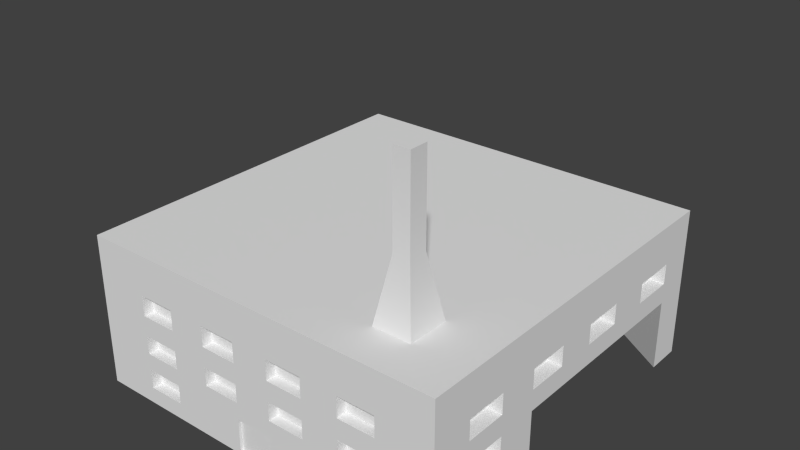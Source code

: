 # Source: hq.blend  (saved by Blender 2.66.0; exported with 4.5.12 LTS)
import bpy
from mathutils import Matrix  # noqa: F401  (used for matrix-valued properties, if any)

bpy.ops.wm.read_factory_settings(use_empty=True)
scene = bpy.context.scene
scene.name = 'Scene'

# ---- collections
col_collection_1 = bpy.data.collections.new('Collection 1'); scene.collection.children.link(col_collection_1)

# ---- world
world_world = bpy.data.worlds.new('World'); scene.world = world_world
world_world.color = (0.05088, 0.05088, 0.05088)
world_world.use_sun_shadow = False
world_world.sun_shadow_jitter_overblur = 0.0
world_world.cycles.sampling_method = 'MANUAL'
world_world.cycles.sample_map_resolution = 256

# ---- meshes
me_cube_001 = bpy.data.meshes.new('Cube.001')
me_cube_001.from_pydata([(7.106, -7.106, -1.0), (-7.106, -7.106, -1.0), (7.106, 7.106, 1.723), (7.106, -7.106, 1.723), (-7.106, -7.106, 1.723), (-7.106, 7.106, 1.723), (7.106, 7.106, 4.812), (7.106, -7.106, 4.812), (-7.106, -7.106, 4.812), (-7.106, 7.106, 4.812), (7.106, 2.369, 1.723), (7.106, -2.369, 1.723), (7.106, -2.369, -1.0), (-7.106, -2.369, 1.723), (-7.106, 2.369, 1.723), (-7.106, -2.369, -1.0), (7.106, 2.369, 4.812), (7.106, -2.369, 4.812), (-7.106, -2.369, 4.812), (-7.106, 2.369, 4.812), (7.106, -7.106, 0.3615), (-7.106, -7.106, 0.3615), (7.106, -2.369, 0.3615), (-7.106, -2.369, 0.3615), (5.0, -7.106, 1.723), (5.0, -7.106, -1.0), (5.0, 7.106, 1.723), (5.0, -7.106, 4.812), (5.0, 7.106, 4.812), (5.0, -2.369, 1.723), (5.0, -2.369, 0.3615), (5.0, -2.369, -1.0), (5.0, 2.369, 4.812), (5.0, -2.369, 4.812), (5.0, -7.106, 0.3615), (-7.106, 5.738, 1.723), (-7.106, 5.738, 4.812), (7.106, 5.738, 1.723), (7.106, 5.738, 4.812), (5.0, 5.738, 4.812), (-5.025, -7.106, 1.723), (-5.025, -7.106, 4.812), (-5.025, -2.369, 1.723), (-5.025, -2.369, 0.3615), (-5.025, -2.369, -1.0), (-5.025, -7.106, -1.0), (-5.025, 7.106, 1.723), (-5.025, 7.106, 4.812), (-5.025, 2.369, 4.812), (-5.025, -2.369, 4.812), (-5.025, -7.106, 0.3615), (-5.025, 5.738, 4.812), (7.106, 7.106, -0.9689), (5.0, 7.106, -0.9689), (7.106, 5.738, -0.9689), (-7.106, 7.106, -0.9916), (-7.106, 5.738, -0.9916), (-5.025, 7.106, -0.9916), (-7.106, -7.106, 2.495), (-7.106, -7.106, 3.268), (-7.106, -7.106, 4.04), (-7.106, 7.106, 4.04), (-7.106, 7.106, 3.268), (-7.106, 7.106, 2.495), (7.106, 7.106, 2.495), (7.106, 7.106, 3.268), (7.106, 7.106, 4.04), (7.106, -7.106, 4.04), (7.106, -7.106, 3.268), (7.106, -7.106, 2.495), (-7.106, 2.369, 2.495), (-7.106, 2.369, 3.268), (-7.106, 2.369, 4.04), (-7.106, -2.369, 2.495), (-7.106, -2.369, 3.268), (-7.106, -2.369, 4.04), (7.106, -2.369, 2.495), (7.106, -2.369, 3.268), (7.106, -2.369, 4.04), (7.106, 2.369, 2.495), (7.106, 2.369, 3.268), (7.106, 2.369, 4.04), (5.0, -7.106, 2.495), (5.0, -7.106, 3.268), (5.0, -7.106, 4.04), (5.0, 7.106, 2.495), (5.0, 7.106, 3.268), (5.0, 7.106, 4.04), (7.106, 5.738, 2.495), (7.106, 5.738, 3.268), (7.106, 5.738, 4.04), (-7.106, 5.738, 2.495), (-7.106, 5.738, 3.268), (-7.106, 5.738, 4.04), (-5.025, 7.106, 2.495), (-5.025, 7.106, 3.268), (-5.025, 7.106, 4.04), (-5.025, -7.106, 2.495), (-5.025, -7.106, 3.268), (-5.025, -7.106, 4.04), (7.106, -3.948, 1.723), (7.106, -5.527, 1.723), (-7.106, -3.948, -1.0), (-7.106, -5.527, -1.0), (7.106, -3.948, 4.812), (7.106, -5.527, 4.812), (7.106, -3.948, -1.0), (7.106, -5.527, -1.0), (-7.106, -3.948, 1.723), (-7.106, -5.527, 1.723), (-7.106, -3.948, 4.812), (-7.106, -5.527, 4.812), (7.106, -5.527, 0.3615), (7.106, -3.948, 0.3615), (-7.106, -3.948, 0.3615), (-7.106, -5.527, 0.3615), (5.0, -5.527, -1.0), (5.0, -3.948, -1.0), (5.0, -5.527, 4.812), (5.0, -3.948, 4.812), (-5.025, -5.527, -1.0), (-5.025, -3.948, -1.0), (-5.025, -5.527, 4.812), (-5.025, -3.948, 4.812), (-7.106, -5.527, 2.495), (-7.106, -3.948, 2.495), (-7.106, -5.527, 3.268), (-7.106, -3.948, 3.268), (-7.106, -5.527, 4.04), (-7.106, -3.948, 4.04), (7.106, -3.948, 2.495), (7.106, -5.527, 2.495), (7.106, -3.948, 3.268), (7.106, -5.527, 3.268), (7.106, -3.948, 4.04), (7.106, -5.527, 4.04), (7.106, -0.7896, 1.723), (7.106, 0.7896, 1.723), (-7.106, 0.7896, 1.723), (-7.106, -0.7896, 1.723), (7.106, -0.7896, 4.812), (7.106, 0.7896, 4.812), (-7.106, 0.7896, 4.812), (-7.106, -0.7896, 4.812), (5.0, -0.7896, 4.812), (5.0, 0.7896, 4.812), (-5.025, -0.7896, 4.812), (-5.025, 0.7896, 4.812), (-7.106, -0.7896, 2.495), (-7.106, 0.7896, 2.495), (-7.106, -0.7896, 3.268), (-7.106, 0.7896, 3.268), (-7.106, -0.7896, 4.04), (-7.106, 0.7896, 4.04), (7.106, 0.7896, 2.495), (7.106, -0.7896, 2.495), (7.106, 0.7896, 3.268), (7.106, -0.7896, 3.268), (7.106, 0.7896, 4.04), (7.106, -0.7896, 4.04), (7.106, -7.106, 1.011), (-7.106, -7.106, 1.011), (7.106, -2.369, 1.011), (-7.106, -2.369, 1.011), (5.0, -2.369, 1.011), (5.0, -7.106, 1.011), (-5.025, -2.369, 1.011), (-5.025, -7.106, 1.011), (7.106, -3.948, 1.011), (7.106, -5.527, 1.011), (-7.106, -5.527, 1.011), (-7.106, -3.948, 1.011), (-7.106, 4.053, 1.723), (-7.106, 4.053, 4.812), (7.106, 4.053, 1.723), (7.106, 4.053, 4.812), (5.0, 4.053, 4.812), (-5.025, 4.053, 4.812), (-7.106, 4.053, 2.495), (-7.106, 4.053, 3.268), (-7.106, 4.053, 4.04), (7.106, 4.053, 2.495), (7.106, 4.053, 3.268), (7.106, 4.053, 4.04), (6.569, -3.948, 1.011), (6.569, -5.527, 1.011), (-6.569, -5.527, 1.011), (-6.569, -3.948, 1.011), (6.569, 0.7896, 2.495), (6.569, -0.7896, 2.495), (6.569, 0.7896, 3.268), (6.569, -0.7896, 3.268), (6.569, -3.948, 2.495), (6.569, -5.527, 2.495), (6.569, -3.948, 3.268), (6.569, -5.527, 3.268), (-6.569, -3.948, -0.3667), (-6.569, -5.527, -0.3667), (6.569, -5.527, -0.3667), (6.569, -3.948, -0.3667), (-6.569, -5.527, 3.268), (-6.569, -3.948, 3.268), (-7.106, -3.948, -0.3667), (-7.106, -5.527, -0.3667), (7.106, -5.527, -0.3667), (7.106, -3.948, -0.3667), (-5.025, -2.369, -0.3667), (-5.025, -7.106, -0.3667), (5.0, -2.369, -0.3667), (5.0, -7.106, -0.3667), (-6.569, 4.053, 2.495), (-6.569, 4.053, 3.268), (6.569, 4.053, 2.495), (6.569, 4.053, 3.268), (6.569, -3.948, 1.723), (6.569, -5.527, 1.723), (-6.569, -3.948, 1.723), (-6.569, -5.527, 1.723), (6.569, 2.369, 2.495), (6.569, 2.369, 3.268), (-6.569, -5.527, 2.495), (-6.569, -3.948, 2.495), (-6.569, -0.7896, 2.495), (-6.569, 0.7896, 2.495), (-6.569, -0.7896, 3.268), (-6.569, 0.7896, 3.268), (-6.569, 2.369, 2.495), (-6.569, 2.369, 3.268), (-6.569, -2.369, 2.495), (-6.569, -2.369, 3.268), (-7.106, -2.369, -0.3667), (7.106, -2.369, -0.3667), (-7.106, -7.106, -0.3667), (7.106, -7.106, -0.3667), (6.569, 5.738, 2.495), (6.569, 5.738, 3.268), (-6.569, 5.738, 2.495), (-6.569, 5.738, 3.268), (6.569, -5.527, 0.3615), (6.569, -3.948, 0.3615), (-6.569, -3.948, 0.3615), (-6.569, -5.527, 0.3615), (6.569, -2.369, 3.268), (6.569, -2.369, 2.495), (-3.593, 5.738, 4.812), (-2.16, 5.738, 4.812), (-0.7283, 5.738, 4.812), (0.7037, 5.738, 4.812), (2.136, 5.738, 4.812), (3.568, 5.738, 4.812), (-3.593, -7.106, 1.723), (-2.16, -7.106, 1.723), (-0.7283, -7.106, 1.723), (0.7037, -7.106, 1.723), (2.136, -7.106, 1.723), (3.568, -7.106, 1.723), (-3.593, -7.106, 4.812), (-2.16, -7.106, 4.812), (-0.7283, -7.106, 4.812), (0.7037, -7.106, 4.812), (2.136, -7.106, 4.812), (3.568, -7.106, 4.812), (-3.593, -2.369, 1.723), (-2.16, -2.369, 1.723), (-0.7283, -2.369, 1.723), (0.7037, -2.369, 1.723), (2.136, -2.369, 1.723), (3.568, -2.369, 1.723), (-3.593, -2.369, 0.3615), (-2.16, -2.369, 0.3615), (-0.7283, -2.369, 0.3615), (0.7037, -2.369, 0.3615), (2.136, -2.369, 0.3615), (3.568, -2.369, 0.3615), (-3.593, -2.369, -1.0), (-2.16, -2.369, -1.0), (-0.7283, -2.369, -1.0), (0.7037, -2.369, -1.0), (2.136, -2.369, -1.0), (3.568, -2.369, -1.0), (-3.593, -7.106, -1.0), (-2.16, -7.106, -1.0), (-0.7283, -7.106, -1.0), (0.7037, -7.106, -1.0), (2.136, -7.106, -1.0), (3.568, -7.106, -1.0), (-3.593, 7.106, 1.723), (-2.16, 7.106, 1.723), (-0.7283, 7.106, 1.723), (0.7037, 7.106, 1.723), (2.136, 7.106, 1.723), (3.568, 7.106, 1.723), (-3.593, 7.106, 4.812), (-2.16, 7.106, 4.812), (-0.7283, 7.106, 4.812), (0.7037, 7.106, 4.812), (2.136, 7.106, 4.812), (3.568, 7.106, 4.812), (-3.593, 2.369, 4.812), (-2.16, 2.369, 4.812), (-0.7283, 2.369, 4.812), (0.7037, 2.369, 4.812), (2.136, 2.369, 4.812), (3.568, 2.369, 4.812), (-3.593, -2.369, 4.812), (-2.16, -2.369, 4.812), (-0.7283, -2.369, 4.812), (0.7037, -2.369, 4.812), (2.136, -2.369, 4.812), (3.568, -2.369, 4.812), (-3.593, -7.106, 0.3615), (-2.16, -7.106, 0.3615), (-0.7283, -7.106, 0.3615), (0.7037, -7.106, 0.3615), (2.136, -7.106, 0.3615), (3.568, -7.106, 0.3615), (3.568, -7.106, 2.495), (2.136, -7.106, 2.495), (0.7037, -7.106, 2.495), (-0.7283, -7.106, 2.495), (-2.16, -7.106, 2.495), (-3.593, -7.106, 2.495), (3.568, -7.106, 3.268), (2.136, -7.106, 3.268), (0.7037, -7.106, 3.268), (-0.7283, -7.106, 3.268), (-2.16, -7.106, 3.268), (-3.593, -7.106, 3.268), (3.568, -7.106, 4.04), (2.136, -7.106, 4.04), (0.7037, -7.106, 4.04), (-0.7283, -7.106, 4.04), (-2.16, -7.106, 4.04), (-3.593, -7.106, 4.04), (-3.593, 7.106, 2.495), (-2.16, 7.106, 2.495), (-0.7283, 7.106, 2.495), (0.7037, 7.106, 2.495), (2.136, 7.106, 2.495), (3.568, 7.106, 2.495), (-3.593, 7.106, 3.268), (-2.16, 7.106, 3.268), (-0.7283, 7.106, 3.268), (0.7037, 7.106, 3.268), (2.136, 7.106, 3.268), (3.568, 7.106, 3.268), (-3.593, 7.106, 4.04), (-2.16, 7.106, 4.04), (-0.7283, 7.106, 4.04), (0.7037, 7.106, 4.04), (2.136, 7.106, 4.04), (3.568, 7.106, 4.04), (-3.593, -3.948, 4.812), (-2.16, -3.948, 4.812), (-0.7283, -3.948, 4.812), (0.7037, -3.948, 4.812), (2.136, -3.948, 4.812), (3.568, -3.948, 4.812), (-3.593, -5.527, 4.812), (-2.16, -5.527, 4.812), (-0.7283, -5.527, 4.812), (0.7037, -5.527, 4.812), (2.136, -5.527, 4.812), (3.568, -5.527, 4.812), (3.568, -3.948, -1.0), (2.136, -3.948, -1.0), (0.7037, -3.948, -1.0), (-0.7283, -3.948, -1.0), (-2.16, -3.948, -1.0), (-3.593, -3.948, -1.0), (3.568, -5.527, -1.0), (2.136, -5.527, -1.0), (0.7037, -5.527, -1.0), (-0.7283, -5.527, -1.0), (-2.16, -5.527, -1.0), (-3.593, -5.527, -1.0), (-3.593, 0.7896, 4.812), (-2.16, 0.7896, 4.812), (-0.7283, 0.7896, 4.812), (0.7037, 0.7896, 4.812), (2.136, 0.7896, 4.812), (3.568, 0.7896, 4.812), (-3.593, -0.7896, 4.812), (-2.16, -0.7896, 4.812), (-0.7283, -0.7896, 4.812), (0.7037, -0.7896, 4.812), (2.136, -0.7896, 4.812), (3.568, -0.7896, 4.812), (3.568, -2.369, 1.011), (2.136, -2.369, 1.011), (0.7037, -2.369, 1.011), (-0.7283, -2.369, 1.011), (-2.16, -2.369, 1.011), (-3.593, -2.369, 1.011), (-3.593, -7.106, 1.011), (-2.16, -7.106, 1.011), (-0.7283, -7.106, 1.011), (0.7037, -7.106, 1.011), (2.136, -7.106, 1.011), (3.568, -7.106, 1.011), (-3.593, 4.053, 4.812), (-2.16, 4.053, 4.812), (-0.7283, 4.053, 4.812), (0.7037, 4.053, 4.812), (2.136, 4.053, 4.812), (3.568, 4.053, 4.812), (3.568, -2.369, -0.3667), (2.136, -2.369, -0.3667), (0.7037, -2.369, -0.3667), (-0.7283, -2.369, -0.3667), (-2.16, -2.369, -0.3667), (-3.593, -2.369, -0.3667), (-3.593, -7.106, -0.3667), (-2.16, -7.106, -0.3667), (-0.7283, -7.106, -0.3667), (0.7037, -7.106, -0.3667), (2.136, -7.106, -0.3667), (3.568, -7.106, -0.3667), (5.0, 6.444, 2.495), (5.0, 6.444, 3.268), (-5.025, 6.444, 2.495), (-5.025, 6.444, 3.268), (-3.593, 6.444, 2.495), (-2.16, 6.444, 2.495), (-0.7283, 6.444, 2.495), (0.7037, 6.444, 2.495), (2.136, 6.444, 2.495), (3.568, 6.444, 2.495), (-3.593, 6.444, 3.268), (-2.16, 6.444, 3.268), (-0.7283, 6.444, 3.268), (0.7037, 6.444, 3.268), (2.136, 6.444, 3.268), (3.568, 6.444, 3.268), (7.106, -7.106, -0.91), (-7.106, -7.106, -0.91), (7.106, -2.369, -0.91), (-7.106, -2.369, -0.91), (5.0, -7.106, -0.91), (5.0, -2.369, -0.91), (-5.025, -7.106, -0.91), (-5.025, -2.369, -0.91), (7.106, -3.948, -0.91), (7.106, -5.527, -0.91), (-7.106, -5.527, -0.91), (-7.106, -3.948, -0.91), (-3.593, -2.369, -0.91), (-2.16, -2.369, -0.91), (-0.7283, -2.369, -0.91), (0.7037, -2.369, -0.91), (2.136, -2.369, -0.91), (3.568, -2.369, -0.91), (3.568, -7.106, -0.91), (2.136, -7.106, -0.91), (0.7037, -7.106, -0.91), (-0.7283, -7.106, -0.91), (-2.16, -7.106, -0.91), (-3.593, -7.106, -0.91), (4.601, -4.388, 7.134), (4.601, -5.087, 7.134), (3.568, -6.713, -0.3667), (-3.593, -6.713, -0.3667), (3.568, -6.713, 1.723), (2.136, -6.713, 1.723), (0.7037, -6.713, 1.723), (-0.7283, -6.713, 1.723), (5.0, -6.713, 0.3615), (5.0, -6.713, 1.723), (-0.7283, -6.99, -0.91), (0.7037, -6.99, -0.91), (-5.025, -6.713, 1.011), (5.0, -6.713, 1.011), (-5.025, -6.713, 3.268), (-5.025, -6.713, 2.495), (-2.16, -6.713, 1.011), (-3.593, -6.713, 1.011), (-3.593, -6.713, 3.268), (-2.16, -6.713, 3.268), (4.601, -5.087, 10.43), (4.601, -4.388, 10.43), (3.967, -5.087, 7.134), (3.967, -4.388, 7.134), (0.7037, -6.99, -0.3667), (-0.7283, -6.99, -0.3667), (0.7037, -6.99, 0.3615), (-0.7283, -6.99, 0.3615), (2.136, -6.713, 2.495), (3.568, -6.713, 2.495), (3.568, -6.713, 0.3615), (-3.593, -6.713, 0.3615), (-0.7283, -6.713, 3.268), (0.7037, -6.713, 3.268), (2.136, -6.713, 3.268), (3.568, -6.713, 3.268), (3.568, -6.713, 1.011), (2.136, -6.713, 1.011), (0.7037, -6.713, 1.011), (-0.7283, -6.713, 1.011), (5.0, -6.713, 3.268), (5.0, -6.713, 2.495), (-5.025, -6.713, 0.3615), (-5.025, -6.713, 1.723), (3.967, -4.388, 10.43), (3.967, -5.087, 10.43), (-3.593, -6.713, 2.495), (-2.16, -6.713, 2.495), (-0.7283, -6.713, 2.495), (0.7037, -6.713, 2.495), (-2.16, -6.713, 1.723), (-3.593, -6.713, 1.723), (5.0, -6.713, -0.3667), (-5.025, -6.713, -0.3667)], [], [(443, 434, 0, 107), (440, 435, 1, 45), (120, 45, 1, 103), (128, 60, 8, 111), (118, 27, 7, 105), (90, 66, 6, 38), (84, 67, 7, 27), (96, 61, 9, 47), (445, 437, 15, 102), (13, 139, 138, 14, 172, 35, 5, 46, 286, 287, 288, 289, 290, 291, 26, 2, 37, 174, 10, 137, 136, 11, 29, 267, 266, 265, 264, 263, 262, 42), (166, 43, 23, 163), (180, 72, 19, 173), (152, 75, 18, 143), (176, 32, 16, 175), (144, 33, 17, 140), (134, 78, 17, 104), (158, 81, 16, 141), (169, 160, 20, 112), (167, 161, 21, 50), (171, 163, 23, 114), (439, 436, 12, 31), (434, 438, 25, 0), (107, 0, 25, 116), (363, 261, 27, 118), (328, 84, 27, 261), (66, 87, 28, 6), (162, 22, 30, 164), (405, 303, 32, 176), (387, 309, 33, 144), (160, 165, 34, 20), (451, 439, 31, 279), (183, 90, 38, 175), (61, 93, 36, 9), (28, 39, 38, 6), (297, 249, 39, 28), (457, 440, 45, 280), (375, 280, 45, 120), (346, 96, 47, 292), (393, 268, 43, 166), (394, 167, 50, 310), (111, 8, 41, 122), (60, 99, 41, 8), (173, 19, 48, 177), (143, 18, 49, 146), (437, 441, 44, 15), (9, 36, 51, 47), (37, 2, 52, 54), (26, 2, 52, 53), (46, 5, 55, 57), (35, 5, 55, 56), (54, 53, 52), (57, 56, 55), (53, 54, 37, 26), (56, 57, 46, 35), (109, 4, 58, 124), (124, 58, 59, 126), (126, 59, 60, 128), (37, 2, 64, 88), (88, 64, 65, 89), (89, 65, 66, 90), (24, 3, 69, 82), (82, 69, 68, 83), (83, 68, 67, 84), (46, 5, 63, 94), (94, 63, 62, 95), (95, 62, 61, 96), (172, 14, 70, 178), (178, 70, 71, 179), (179, 71, 72, 180), (139, 13, 73, 148), (178, 179, 211, 210), (150, 74, 75, 152), (100, 11, 76, 130), (130, 76, 77, 132), (132, 77, 78, 134), (137, 10, 79, 154), (203, 115, 241, 197), (156, 80, 81, 158), (255, 24, 82, 316), (319, 325, 490, 506), (322, 83, 84, 328), (2, 26, 85, 64), (64, 85, 86, 65), (65, 86, 87, 66), (174, 37, 88, 181), (91, 178, 210, 236), (182, 89, 90, 183), (5, 35, 91, 63), (63, 91, 92, 62), (62, 92, 93, 61), (286, 46, 94, 334), (336, 335, 423, 424), (340, 95, 96, 346), (4, 40, 97, 58), (58, 97, 98, 59), (59, 98, 99, 60), (436, 442, 106, 12), (442, 443, 107, 106), (44, 121, 102, 15), (121, 120, 103, 102), (75, 129, 110, 18), (129, 128, 111, 110), (33, 119, 104, 17), (119, 118, 105, 104), (435, 444, 103, 1), (444, 445, 102, 103), (67, 135, 105, 7), (135, 134, 104, 105), (162, 168, 113, 22), (168, 169, 112, 113), (161, 170, 115, 21), (170, 171, 114, 115), (12, 106, 117, 31), (106, 107, 116, 117), (309, 357, 119, 33), (357, 363, 480, 481), (274, 369, 121, 44), (369, 375, 120, 121), (18, 110, 123, 49), (110, 111, 122, 123), (13, 108, 125, 73), (108, 109, 124, 125), (73, 125, 127, 74), (71, 70, 226, 227), (74, 127, 129, 75), (127, 126, 128, 129), (3, 101, 131, 69), (101, 100, 130, 131), (69, 131, 133, 68), (88, 89, 235, 234), (68, 133, 135, 67), (133, 132, 134, 135), (72, 153, 142, 19), (153, 152, 143, 142), (32, 145, 141, 16), (145, 144, 140, 141), (78, 159, 140, 17), (159, 158, 141, 140), (303, 381, 145, 32), (381, 387, 144, 145), (19, 142, 147, 48), (142, 143, 146, 147), (14, 138, 149, 70), (138, 139, 148, 149), (155, 157, 191, 189), (149, 148, 150, 151), (71, 151, 153, 72), (151, 150, 152, 153), (11, 136, 155, 76), (136, 137, 154, 155), (100, 101, 215, 214), (155, 154, 156, 157), (77, 157, 159, 78), (157, 156, 158, 159), (42, 166, 163, 13), (101, 3, 160, 169), (40, 4, 161, 167), (108, 13, 163, 171), (11, 162, 164, 29), (3, 24, 165, 160), (262, 393, 166, 42), (253, 397, 496, 464), (11, 100, 168, 162), (202, 203, 197, 196), (4, 109, 170, 161), (150, 148, 222, 224), (93, 180, 173, 36), (39, 176, 175, 38), (249, 405, 176, 39), (81, 183, 175, 16), (36, 173, 177, 51), (35, 172, 178, 91), (101, 169, 185, 215), (92, 179, 180, 93), (10, 174, 181, 79), (79, 181, 182, 80), (80, 182, 183, 81), (21, 115, 203, 232), (20, 34, 209, 233), (108, 171, 187, 216), (23, 43, 206, 230), (320, 319, 506, 505), (113, 112, 238, 239), (30, 22, 231, 208), (193, 192, 194, 195), (114, 23, 230, 202), (182, 181, 212, 213), (50, 21, 232, 207), (169, 168, 184, 185), (236, 210, 211, 237), (131, 130, 192, 193), (221, 220, 200, 201), (149, 151, 225, 223), (133, 131, 193, 195), (157, 77, 242, 191), (212, 234, 235, 213), (112, 20, 233, 204), (22, 113, 205, 231), (273, 30, 208, 406), (127, 125, 221, 201), (222, 228, 229, 224), (214, 215, 185, 184), (239, 238, 198, 199), (89, 182, 213, 235), (241, 240, 196, 197), (154, 79, 218, 188), (243, 189, 191, 242), (217, 216, 187, 186), (168, 100, 214, 184), (205, 113, 239, 199), (114, 202, 196, 240), (226, 223, 225, 227), (188, 218, 219, 190), (171, 170, 186, 187), (151, 71, 227, 225), (79, 80, 219, 218), (130, 132, 194, 192), (132, 133, 195, 194), (115, 114, 240, 241), (170, 109, 217, 186), (76, 155, 189, 243), (80, 156, 190, 219), (181, 88, 234, 212), (204, 205, 199, 198), (156, 154, 188, 190), (125, 124, 220, 221), (179, 92, 237, 211), (148, 73, 228, 222), (77, 76, 243, 242), (112, 204, 198, 238), (92, 91, 236, 237), (73, 74, 229, 228), (124, 126, 200, 220), (126, 127, 201, 200), (109, 108, 216, 217), (70, 149, 223, 226), (74, 150, 224, 229), (122, 41, 256, 358), (358, 256, 257, 359), (359, 257, 258, 360), (360, 258, 259, 361), (361, 259, 260, 362), (362, 260, 261, 363), (99, 333, 256, 41), (333, 332, 257, 256), (332, 331, 258, 257), (331, 330, 259, 258), (330, 329, 260, 259), (329, 328, 261, 260), (177, 48, 298, 400), (400, 298, 299, 401), (401, 299, 300, 402), (402, 300, 301, 403), (403, 301, 302, 404), (404, 302, 303, 405), (146, 49, 304, 382), (382, 304, 305, 383), (383, 305, 306, 384), (384, 306, 307, 385), (385, 307, 308, 386), (386, 308, 309, 387), (441, 446, 274, 44), (446, 447, 275, 274), (447, 448, 276, 275), (448, 449, 277, 276), (449, 450, 278, 277), (450, 451, 279, 278), (47, 51, 244, 292), (292, 244, 245, 293), (293, 245, 246, 294), (294, 246, 247, 295), (295, 247, 248, 296), (296, 248, 249, 297), (438, 452, 285, 25), (452, 453, 284, 285), (453, 454, 283, 284), (454, 455, 282, 283), (455, 456, 281, 282), (456, 457, 280, 281), (116, 25, 285, 370), (370, 285, 284, 371), (371, 284, 283, 372), (372, 283, 282, 373), (373, 282, 281, 374), (374, 281, 280, 375), (87, 351, 297, 28), (351, 350, 296, 297), (350, 349, 295, 296), (349, 348, 294, 295), (348, 347, 293, 294), (347, 346, 292, 293), (164, 30, 273, 388), (388, 273, 272, 389), (389, 272, 271, 390), (390, 271, 270, 391), (391, 270, 269, 392), (392, 269, 268, 393), (165, 399, 315, 34), (399, 398, 314, 315), (398, 397, 313, 314), (397, 396, 312, 313), (396, 395, 311, 312), (395, 394, 310, 311), (40, 250, 321, 97), (250, 251, 320, 321), (251, 252, 319, 320), (252, 253, 318, 319), (253, 254, 317, 318), (254, 255, 316, 317), (310, 50, 500, 489), (321, 320, 326, 327), (40, 167, 470, 501), (319, 318, 324, 325), (322, 316, 487, 493), (317, 316, 322, 323), (98, 327, 333, 99), (327, 326, 332, 333), (326, 325, 331, 332), (325, 324, 330, 331), (324, 323, 329, 330), (323, 322, 328, 329), (26, 291, 339, 85), (291, 290, 338, 339), (290, 289, 337, 338), (289, 288, 336, 337), (288, 287, 335, 336), (287, 286, 334, 335), (341, 342, 430, 429), (339, 338, 344, 345), (85, 339, 427, 418), (337, 336, 342, 343), (339, 345, 433, 427), (335, 334, 340, 341), (86, 345, 351, 87), (345, 344, 350, 351), (344, 343, 349, 350), (343, 342, 348, 349), (342, 341, 347, 348), (341, 340, 346, 347), (49, 123, 352, 304), (304, 352, 353, 305), (305, 353, 354, 306), (306, 354, 355, 307), (307, 355, 356, 308), (308, 356, 357, 309), (123, 122, 358, 352), (352, 358, 359, 353), (353, 359, 360, 354), (354, 360, 361, 355), (355, 361, 362, 356), (356, 362, 363, 357), (31, 117, 364, 279), (279, 364, 365, 278), (278, 365, 366, 277), (277, 366, 367, 276), (276, 367, 368, 275), (275, 368, 369, 274), (117, 116, 370, 364), (364, 370, 371, 365), (365, 371, 372, 366), (366, 372, 373, 367), (367, 373, 374, 368), (368, 374, 375, 369), (48, 147, 376, 298), (298, 376, 377, 299), (299, 377, 378, 300), (300, 378, 379, 301), (301, 379, 380, 302), (302, 380, 381, 303), (147, 146, 382, 376), (376, 382, 383, 377), (377, 383, 384, 378), (378, 384, 385, 379), (379, 385, 386, 380), (380, 386, 387, 381), (29, 164, 388, 267), (267, 388, 389, 266), (266, 389, 390, 265), (265, 390, 391, 264), (264, 391, 392, 263), (263, 392, 393, 262), (394, 250, 509, 475), (255, 254, 398, 399), (321, 327, 476, 504), (253, 252, 396, 397), (255, 399, 494, 462), (251, 250, 394, 395), (51, 177, 400, 244), (244, 400, 401, 245), (245, 401, 402, 246), (246, 402, 403, 247), (247, 403, 404, 248), (248, 404, 405, 249), (318, 317, 486, 507), (315, 314, 416, 417), (314, 313, 415, 416), (455, 454, 469, 468), (312, 311, 413, 414), (311, 310, 412, 413), (43, 268, 411, 206), (268, 269, 410, 411), (269, 270, 409, 410), (270, 271, 408, 409), (271, 272, 407, 408), (272, 273, 406, 407), (422, 420, 421, 428), (418, 427, 433, 419), (426, 425, 431, 432), (424, 423, 429, 430), (344, 338, 426, 432), (345, 86, 419, 433), (337, 343, 431, 425), (94, 95, 421, 420), (343, 344, 432, 431), (338, 337, 425, 426), (342, 336, 424, 430), (335, 341, 429, 423), (95, 340, 428, 421), (334, 94, 420, 422), (340, 334, 422, 428), (86, 85, 418, 419), (204, 233, 434, 443), (207, 232, 435, 440), (202, 230, 437, 445), (208, 231, 436, 439), (233, 209, 438, 434), (406, 208, 439, 451), (412, 207, 440, 457), (230, 206, 441, 437), (231, 205, 442, 436), (205, 204, 443, 442), (232, 203, 444, 435), (203, 202, 445, 444), (206, 411, 446, 441), (411, 410, 447, 446), (410, 409, 448, 447), (409, 408, 449, 448), (408, 407, 450, 449), (407, 406, 451, 450), (209, 417, 452, 438), (417, 416, 453, 452), (416, 415, 454, 453), (313, 312, 485, 484), (414, 413, 456, 455), (413, 412, 457, 456), (98, 97, 473, 472), (207, 412, 461, 511), (165, 24, 467, 471), (97, 321, 504, 473), (396, 252, 465, 497), (507, 486, 492, 491), (250, 40, 501, 509), (399, 165, 471, 494), (251, 395, 474, 508), (415, 313, 484, 482), (482, 483, 468, 469), (312, 414, 483, 485), (325, 326, 477, 490), (252, 251, 508, 465), (473, 504, 476, 472), (467, 462, 494, 471), (484, 485, 483, 482), (397, 398, 495, 496), (326, 320, 505, 477), (34, 315, 488, 466), (327, 98, 472, 476), (324, 318, 507, 491), (395, 396, 497, 474), (487, 499, 498, 493), (465, 508, 474, 497), (417, 209, 510, 460), (317, 323, 492, 486), (466, 488, 460, 510), (50, 207, 511, 500), (254, 253, 464, 463), (489, 500, 511, 461), (323, 324, 491, 492), (363, 118, 459, 480), (412, 310, 489, 461), (82, 83, 498, 499), (505, 506, 490, 477), (167, 394, 475, 470), (414, 455, 468, 483), (316, 82, 499, 487), (398, 254, 463, 495), (83, 322, 493, 498), (315, 417, 460, 488), (463, 464, 496, 495), (509, 501, 470, 475), (454, 415, 482, 469), (458, 481, 502, 479), (24, 255, 462, 467), (209, 34, 466, 510), (118, 119, 458, 459), (119, 357, 481, 458), (502, 503, 478, 479), (459, 458, 479, 478), (480, 459, 478, 503), (481, 480, 503, 502)])
me_cube_001.polygons.foreach_set('use_smooth', [True] * 499)
me_cube_001.use_remesh_preserve_volume = False
me_cube_001.use_remesh_preserve_attributes = False
me_cube_001.use_mirror_vertex_groups = False
me_cube_001.update()

# ---- objects
ob_cube = bpy.data.objects.new('Cube', me_cube_001)

# ---- transforms, parenting, visibility, modifiers, constraints
ob_cube.location = (0.0, 0.0, 0.0)
ob_cube.lineart.crease_threshold = 0.0
_m = ob_cube.modifiers.new('EdgeSplit', 'EDGE_SPLIT')

# ---- collection membership
col_collection_1.objects.link(ob_cube)

# ---- scene / render settings (as saved in the file)
scene.frame_start = 1; scene.frame_end = 250; scene.frame_set(0)
scene.render.engine = 'BLENDER_EEVEE_NEXT'
scene.render.image_settings.color_mode = 'RGB'
scene.render.image_settings.compression = 90
scene.render.resolution_percentage = 50
scene.render.dither_intensity = 0.0
scene.render.bake_margin = 2
scene.cycles.use_denoising = False
scene.cycles.samples = 10
scene.cycles.sampling_pattern = 'TABULATED_SOBOL'
scene.cycles.light_sampling_threshold = 0.0
scene.cycles.use_adaptive_sampling = False
scene.cycles.use_light_tree = False
scene.cycles.blur_glossy = 0.0
scene.cycles.volume_bounces = 1
scene.cycles.pixel_filter_type = 'GAUSSIAN'
scene.cycles.sample_clamp_indirect = 0.0
scene.view_settings.view_transform = 'Standard'
bpy.context.view_layer.update()

# ---- added for rendering (the .blend has no active camera and no usable light): camera, sun
cam_auto = bpy.data.cameras.new('AutoCamera')
cam_auto.lens = 50.0
cam_auto.sensor_width = 36.0
cam_auto.clip_end = 1000.0
ob_auto_camera = bpy.data.objects.new('AutoCamera', cam_auto)
scene.collection.objects.link(ob_auto_camera)
ob_auto_camera.location = (21.3951, -25.6742, 21.833)
ob_auto_camera.rotation_euler = (1.09748, -7.21219e-08, 0.694738)
scene.camera = ob_auto_camera
light_auto_sun = bpy.data.lights.new('AutoSun', 'SUN')
light_auto_sun.energy = 3.0
light_auto_sun.angle = 0.0523599
ob_auto_sun = bpy.data.objects.new('AutoSun', light_auto_sun)
scene.collection.objects.link(ob_auto_sun)
ob_auto_sun.rotation_euler = (0.872665, 0.174533, 0.523599)
bpy.context.view_layer.update()
